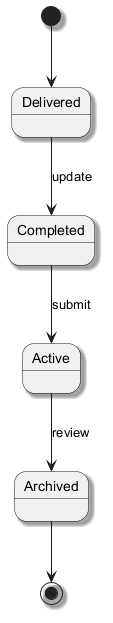

The diagram above was rendered by PlantUML. Its source (embedded in the PNG):
@startuml
skinparam shadowing true
[*] --> Delivered
Delivered --> Completed : update
Completed --> Active : submit
Active --> Archived : review
Archived --> [*]
@enduml